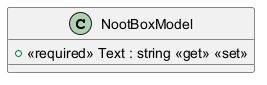

The diagram above was rendered by PlantUML. Its source (embedded in the PNG):
@startuml
class NootBoxModel {
    + <<required>> Text : string <<get>> <<set>>
}
@enduml